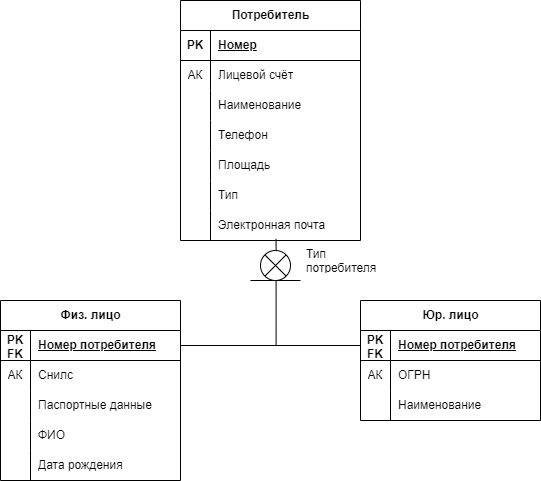

The diagram above was exported from draw.io. Its source (the exported page's mxGraphModel, read from the mxfile embedded in the PNG):
<mxGraphModel dx="1050" dy="669" grid="1" gridSize="10" guides="1" tooltips="1" connect="1" arrows="1" fold="1" page="1" pageScale="1" pageWidth="827" pageHeight="1169" math="0" shadow="0">
  <root>
    <mxCell id="0" />
    <mxCell id="1" parent="0" />
    <mxCell id="8AVfTnAA9hBoucWDJSNg-1" value="Потребитель" style="shape=table;startSize=30;container=1;collapsible=1;childLayout=tableLayout;fixedRows=1;rowLines=0;fontStyle=1;align=center;resizeLast=1;html=1;metaEdit=0;" parent="1" vertex="1">
      <mxGeometry x="360" y="360" width="180" height="240" as="geometry">
        <mxRectangle y="550" width="120" height="30" as="alternateBounds" />
      </mxGeometry>
    </mxCell>
    <mxCell id="8AVfTnAA9hBoucWDJSNg-2" value="" style="shape=tableRow;horizontal=0;startSize=0;swimlaneHead=0;swimlaneBody=0;fillColor=none;collapsible=0;dropTarget=0;points=[[0,0.5],[1,0.5]];portConstraint=eastwest;top=0;left=0;right=0;bottom=1;" parent="8AVfTnAA9hBoucWDJSNg-1" vertex="1">
      <mxGeometry y="30" width="180" height="30" as="geometry" />
    </mxCell>
    <mxCell id="8AVfTnAA9hBoucWDJSNg-3" value="PK" style="shape=partialRectangle;connectable=0;fillColor=none;top=0;left=0;bottom=0;right=0;fontStyle=1;overflow=hidden;whiteSpace=wrap;html=1;" parent="8AVfTnAA9hBoucWDJSNg-2" vertex="1">
      <mxGeometry width="30" height="30" as="geometry">
        <mxRectangle width="30" height="30" as="alternateBounds" />
      </mxGeometry>
    </mxCell>
    <mxCell id="8AVfTnAA9hBoucWDJSNg-4" value="Номер" style="shape=partialRectangle;connectable=0;fillColor=none;top=0;left=0;bottom=0;right=0;align=left;spacingLeft=6;fontStyle=5;overflow=hidden;whiteSpace=wrap;html=1;" parent="8AVfTnAA9hBoucWDJSNg-2" vertex="1">
      <mxGeometry x="30" width="150" height="30" as="geometry">
        <mxRectangle width="150" height="30" as="alternateBounds" />
      </mxGeometry>
    </mxCell>
    <mxCell id="8AVfTnAA9hBoucWDJSNg-5" value="" style="shape=tableRow;horizontal=0;startSize=0;swimlaneHead=0;swimlaneBody=0;fillColor=none;collapsible=0;dropTarget=0;points=[[0,0.5],[1,0.5]];portConstraint=eastwest;top=0;left=0;right=0;bottom=0;" parent="8AVfTnAA9hBoucWDJSNg-1" vertex="1">
      <mxGeometry y="60" width="180" height="30" as="geometry" />
    </mxCell>
    <mxCell id="8AVfTnAA9hBoucWDJSNg-6" value="АК" style="shape=partialRectangle;connectable=0;fillColor=none;top=0;left=0;bottom=0;right=0;editable=1;overflow=hidden;whiteSpace=wrap;html=1;" parent="8AVfTnAA9hBoucWDJSNg-5" vertex="1">
      <mxGeometry width="30" height="30" as="geometry">
        <mxRectangle width="30" height="30" as="alternateBounds" />
      </mxGeometry>
    </mxCell>
    <mxCell id="8AVfTnAA9hBoucWDJSNg-7" value="Лицевой счёт" style="shape=partialRectangle;connectable=0;fillColor=none;top=0;left=0;bottom=0;right=0;align=left;spacingLeft=6;overflow=hidden;whiteSpace=wrap;html=1;" parent="8AVfTnAA9hBoucWDJSNg-5" vertex="1">
      <mxGeometry x="30" width="150" height="30" as="geometry">
        <mxRectangle width="150" height="30" as="alternateBounds" />
      </mxGeometry>
    </mxCell>
    <mxCell id="8AVfTnAA9hBoucWDJSNg-8" value="" style="shape=tableRow;horizontal=0;startSize=0;swimlaneHead=0;swimlaneBody=0;fillColor=none;collapsible=0;dropTarget=0;points=[[0,0.5],[1,0.5]];portConstraint=eastwest;top=0;left=0;right=0;bottom=0;" parent="8AVfTnAA9hBoucWDJSNg-1" vertex="1">
      <mxGeometry y="90" width="180" height="30" as="geometry" />
    </mxCell>
    <mxCell id="8AVfTnAA9hBoucWDJSNg-9" value="" style="shape=partialRectangle;connectable=0;fillColor=none;top=0;left=0;bottom=0;right=0;editable=1;overflow=hidden;whiteSpace=wrap;html=1;" parent="8AVfTnAA9hBoucWDJSNg-8" vertex="1">
      <mxGeometry width="30" height="30" as="geometry">
        <mxRectangle width="30" height="30" as="alternateBounds" />
      </mxGeometry>
    </mxCell>
    <mxCell id="8AVfTnAA9hBoucWDJSNg-10" value="Наименование" style="shape=partialRectangle;connectable=0;fillColor=none;top=0;left=0;bottom=0;right=0;align=left;spacingLeft=6;overflow=hidden;whiteSpace=wrap;html=1;" parent="8AVfTnAA9hBoucWDJSNg-8" vertex="1">
      <mxGeometry x="30" width="150" height="30" as="geometry">
        <mxRectangle width="150" height="30" as="alternateBounds" />
      </mxGeometry>
    </mxCell>
    <mxCell id="8AVfTnAA9hBoucWDJSNg-11" value="" style="shape=tableRow;horizontal=0;startSize=0;swimlaneHead=0;swimlaneBody=0;fillColor=none;collapsible=0;dropTarget=0;points=[[0,0.5],[1,0.5]];portConstraint=eastwest;top=0;left=0;right=0;bottom=0;" parent="8AVfTnAA9hBoucWDJSNg-1" vertex="1">
      <mxGeometry y="120" width="180" height="30" as="geometry" />
    </mxCell>
    <mxCell id="8AVfTnAA9hBoucWDJSNg-12" value="" style="shape=partialRectangle;connectable=0;fillColor=none;top=0;left=0;bottom=0;right=0;editable=1;overflow=hidden;whiteSpace=wrap;html=1;" parent="8AVfTnAA9hBoucWDJSNg-11" vertex="1">
      <mxGeometry width="30" height="30" as="geometry">
        <mxRectangle width="30" height="30" as="alternateBounds" />
      </mxGeometry>
    </mxCell>
    <mxCell id="8AVfTnAA9hBoucWDJSNg-13" value="Телефон" style="shape=partialRectangle;connectable=0;fillColor=none;top=0;left=0;bottom=0;right=0;align=left;spacingLeft=6;overflow=hidden;whiteSpace=wrap;html=1;" parent="8AVfTnAA9hBoucWDJSNg-11" vertex="1">
      <mxGeometry x="30" width="150" height="30" as="geometry">
        <mxRectangle width="150" height="30" as="alternateBounds" />
      </mxGeometry>
    </mxCell>
    <mxCell id="8AVfTnAA9hBoucWDJSNg-14" style="shape=tableRow;horizontal=0;startSize=0;swimlaneHead=0;swimlaneBody=0;fillColor=none;collapsible=0;dropTarget=0;points=[[0,0.5],[1,0.5]];portConstraint=eastwest;top=0;left=0;right=0;bottom=0;" parent="8AVfTnAA9hBoucWDJSNg-1" vertex="1">
      <mxGeometry y="150" width="180" height="30" as="geometry" />
    </mxCell>
    <mxCell id="8AVfTnAA9hBoucWDJSNg-15" style="shape=partialRectangle;connectable=0;fillColor=none;top=0;left=0;bottom=0;right=0;editable=1;overflow=hidden;whiteSpace=wrap;html=1;" parent="8AVfTnAA9hBoucWDJSNg-14" vertex="1">
      <mxGeometry width="30" height="30" as="geometry">
        <mxRectangle width="30" height="30" as="alternateBounds" />
      </mxGeometry>
    </mxCell>
    <mxCell id="8AVfTnAA9hBoucWDJSNg-16" value="Площадь" style="shape=partialRectangle;connectable=0;fillColor=none;top=0;left=0;bottom=0;right=0;align=left;spacingLeft=6;overflow=hidden;whiteSpace=wrap;html=1;" parent="8AVfTnAA9hBoucWDJSNg-14" vertex="1">
      <mxGeometry x="30" width="150" height="30" as="geometry">
        <mxRectangle width="150" height="30" as="alternateBounds" />
      </mxGeometry>
    </mxCell>
    <mxCell id="8AVfTnAA9hBoucWDJSNg-17" style="shape=tableRow;horizontal=0;startSize=0;swimlaneHead=0;swimlaneBody=0;fillColor=none;collapsible=0;dropTarget=0;points=[[0,0.5],[1,0.5]];portConstraint=eastwest;top=0;left=0;right=0;bottom=0;" parent="8AVfTnAA9hBoucWDJSNg-1" vertex="1">
      <mxGeometry y="180" width="180" height="30" as="geometry" />
    </mxCell>
    <mxCell id="8AVfTnAA9hBoucWDJSNg-18" style="shape=partialRectangle;connectable=0;fillColor=none;top=0;left=0;bottom=0;right=0;editable=1;overflow=hidden;whiteSpace=wrap;html=1;" parent="8AVfTnAA9hBoucWDJSNg-17" vertex="1">
      <mxGeometry width="30" height="30" as="geometry">
        <mxRectangle width="30" height="30" as="alternateBounds" />
      </mxGeometry>
    </mxCell>
    <mxCell id="8AVfTnAA9hBoucWDJSNg-19" value="Тип" style="shape=partialRectangle;connectable=0;fillColor=none;top=0;left=0;bottom=0;right=0;align=left;spacingLeft=6;overflow=hidden;whiteSpace=wrap;html=1;" parent="8AVfTnAA9hBoucWDJSNg-17" vertex="1">
      <mxGeometry x="30" width="150" height="30" as="geometry">
        <mxRectangle width="150" height="30" as="alternateBounds" />
      </mxGeometry>
    </mxCell>
    <mxCell id="8AVfTnAA9hBoucWDJSNg-20" style="shape=tableRow;horizontal=0;startSize=0;swimlaneHead=0;swimlaneBody=0;fillColor=none;collapsible=0;dropTarget=0;points=[[0,0.5],[1,0.5]];portConstraint=eastwest;top=0;left=0;right=0;bottom=0;" parent="8AVfTnAA9hBoucWDJSNg-1" vertex="1">
      <mxGeometry y="210" width="180" height="30" as="geometry" />
    </mxCell>
    <mxCell id="8AVfTnAA9hBoucWDJSNg-21" style="shape=partialRectangle;connectable=0;fillColor=none;top=0;left=0;bottom=0;right=0;editable=1;overflow=hidden;whiteSpace=wrap;html=1;" parent="8AVfTnAA9hBoucWDJSNg-20" vertex="1">
      <mxGeometry width="30" height="30" as="geometry">
        <mxRectangle width="30" height="30" as="alternateBounds" />
      </mxGeometry>
    </mxCell>
    <mxCell id="8AVfTnAA9hBoucWDJSNg-22" value="Электронная почта" style="shape=partialRectangle;connectable=0;fillColor=none;top=0;left=0;bottom=0;right=0;align=left;spacingLeft=6;overflow=hidden;whiteSpace=wrap;html=1;" parent="8AVfTnAA9hBoucWDJSNg-20" vertex="1">
      <mxGeometry x="30" width="150" height="30" as="geometry">
        <mxRectangle width="150" height="30" as="alternateBounds" />
      </mxGeometry>
    </mxCell>
    <mxCell id="D0nJlGVFnyve4Q4hs3Op-1" value="Физ. лицо" style="shape=table;startSize=30;container=1;collapsible=1;childLayout=tableLayout;fixedRows=1;rowLines=0;fontStyle=1;align=center;resizeLast=1;html=1;" parent="1" vertex="1">
      <mxGeometry x="180" y="660" width="180" height="180" as="geometry" />
    </mxCell>
    <mxCell id="D0nJlGVFnyve4Q4hs3Op-2" value="" style="shape=tableRow;horizontal=0;startSize=0;swimlaneHead=0;swimlaneBody=0;fillColor=none;collapsible=0;dropTarget=0;points=[[0,0.5],[1,0.5]];portConstraint=eastwest;top=0;left=0;right=0;bottom=1;" parent="D0nJlGVFnyve4Q4hs3Op-1" vertex="1">
      <mxGeometry y="30" width="180" height="30" as="geometry" />
    </mxCell>
    <mxCell id="D0nJlGVFnyve4Q4hs3Op-3" value="PK FK" style="shape=partialRectangle;connectable=0;fillColor=none;top=0;left=0;bottom=0;right=0;fontStyle=1;overflow=hidden;whiteSpace=wrap;html=1;" parent="D0nJlGVFnyve4Q4hs3Op-2" vertex="1">
      <mxGeometry width="30" height="30" as="geometry">
        <mxRectangle width="30" height="30" as="alternateBounds" />
      </mxGeometry>
    </mxCell>
    <mxCell id="D0nJlGVFnyve4Q4hs3Op-4" value="Номер потребителя" style="shape=partialRectangle;connectable=0;fillColor=none;top=0;left=0;bottom=0;right=0;align=left;spacingLeft=6;fontStyle=5;overflow=hidden;whiteSpace=wrap;html=1;" parent="D0nJlGVFnyve4Q4hs3Op-2" vertex="1">
      <mxGeometry x="30" width="150" height="30" as="geometry">
        <mxRectangle width="150" height="30" as="alternateBounds" />
      </mxGeometry>
    </mxCell>
    <mxCell id="D0nJlGVFnyve4Q4hs3Op-5" value="" style="shape=tableRow;horizontal=0;startSize=0;swimlaneHead=0;swimlaneBody=0;fillColor=none;collapsible=0;dropTarget=0;points=[[0,0.5],[1,0.5]];portConstraint=eastwest;top=0;left=0;right=0;bottom=0;" parent="D0nJlGVFnyve4Q4hs3Op-1" vertex="1">
      <mxGeometry y="60" width="180" height="30" as="geometry" />
    </mxCell>
    <mxCell id="D0nJlGVFnyve4Q4hs3Op-6" value="АК" style="shape=partialRectangle;connectable=0;fillColor=none;top=0;left=0;bottom=0;right=0;editable=1;overflow=hidden;whiteSpace=wrap;html=1;" parent="D0nJlGVFnyve4Q4hs3Op-5" vertex="1">
      <mxGeometry width="30" height="30" as="geometry">
        <mxRectangle width="30" height="30" as="alternateBounds" />
      </mxGeometry>
    </mxCell>
    <mxCell id="D0nJlGVFnyve4Q4hs3Op-7" value="Снилс" style="shape=partialRectangle;connectable=0;fillColor=none;top=0;left=0;bottom=0;right=0;align=left;spacingLeft=6;overflow=hidden;whiteSpace=wrap;html=1;" parent="D0nJlGVFnyve4Q4hs3Op-5" vertex="1">
      <mxGeometry x="30" width="150" height="30" as="geometry">
        <mxRectangle width="150" height="30" as="alternateBounds" />
      </mxGeometry>
    </mxCell>
    <mxCell id="D0nJlGVFnyve4Q4hs3Op-8" value="" style="shape=tableRow;horizontal=0;startSize=0;swimlaneHead=0;swimlaneBody=0;fillColor=none;collapsible=0;dropTarget=0;points=[[0,0.5],[1,0.5]];portConstraint=eastwest;top=0;left=0;right=0;bottom=0;" parent="D0nJlGVFnyve4Q4hs3Op-1" vertex="1">
      <mxGeometry y="90" width="180" height="30" as="geometry" />
    </mxCell>
    <mxCell id="D0nJlGVFnyve4Q4hs3Op-9" value="" style="shape=partialRectangle;connectable=0;fillColor=none;top=0;left=0;bottom=0;right=0;editable=1;overflow=hidden;whiteSpace=wrap;html=1;" parent="D0nJlGVFnyve4Q4hs3Op-8" vertex="1">
      <mxGeometry width="30" height="30" as="geometry">
        <mxRectangle width="30" height="30" as="alternateBounds" />
      </mxGeometry>
    </mxCell>
    <mxCell id="D0nJlGVFnyve4Q4hs3Op-10" value="Паспортные данные" style="shape=partialRectangle;connectable=0;fillColor=none;top=0;left=0;bottom=0;right=0;align=left;spacingLeft=6;overflow=hidden;whiteSpace=wrap;html=1;" parent="D0nJlGVFnyve4Q4hs3Op-8" vertex="1">
      <mxGeometry x="30" width="150" height="30" as="geometry">
        <mxRectangle width="150" height="30" as="alternateBounds" />
      </mxGeometry>
    </mxCell>
    <mxCell id="D0nJlGVFnyve4Q4hs3Op-11" value="" style="shape=tableRow;horizontal=0;startSize=0;swimlaneHead=0;swimlaneBody=0;fillColor=none;collapsible=0;dropTarget=0;points=[[0,0.5],[1,0.5]];portConstraint=eastwest;top=0;left=0;right=0;bottom=0;" parent="D0nJlGVFnyve4Q4hs3Op-1" vertex="1">
      <mxGeometry y="120" width="180" height="30" as="geometry" />
    </mxCell>
    <mxCell id="D0nJlGVFnyve4Q4hs3Op-12" value="" style="shape=partialRectangle;connectable=0;fillColor=none;top=0;left=0;bottom=0;right=0;editable=1;overflow=hidden;whiteSpace=wrap;html=1;" parent="D0nJlGVFnyve4Q4hs3Op-11" vertex="1">
      <mxGeometry width="30" height="30" as="geometry">
        <mxRectangle width="30" height="30" as="alternateBounds" />
      </mxGeometry>
    </mxCell>
    <mxCell id="D0nJlGVFnyve4Q4hs3Op-13" value="ФИО" style="shape=partialRectangle;connectable=0;fillColor=none;top=0;left=0;bottom=0;right=0;align=left;spacingLeft=6;overflow=hidden;whiteSpace=wrap;html=1;" parent="D0nJlGVFnyve4Q4hs3Op-11" vertex="1">
      <mxGeometry x="30" width="150" height="30" as="geometry">
        <mxRectangle width="150" height="30" as="alternateBounds" />
      </mxGeometry>
    </mxCell>
    <mxCell id="D0nJlGVFnyve4Q4hs3Op-27" style="shape=tableRow;horizontal=0;startSize=0;swimlaneHead=0;swimlaneBody=0;fillColor=none;collapsible=0;dropTarget=0;points=[[0,0.5],[1,0.5]];portConstraint=eastwest;top=0;left=0;right=0;bottom=0;" parent="D0nJlGVFnyve4Q4hs3Op-1" vertex="1">
      <mxGeometry y="150" width="180" height="30" as="geometry" />
    </mxCell>
    <mxCell id="D0nJlGVFnyve4Q4hs3Op-28" style="shape=partialRectangle;connectable=0;fillColor=none;top=0;left=0;bottom=0;right=0;editable=1;overflow=hidden;whiteSpace=wrap;html=1;" parent="D0nJlGVFnyve4Q4hs3Op-27" vertex="1">
      <mxGeometry width="30" height="30" as="geometry">
        <mxRectangle width="30" height="30" as="alternateBounds" />
      </mxGeometry>
    </mxCell>
    <mxCell id="D0nJlGVFnyve4Q4hs3Op-29" value="Дата рождения" style="shape=partialRectangle;connectable=0;fillColor=none;top=0;left=0;bottom=0;right=0;align=left;spacingLeft=6;overflow=hidden;whiteSpace=wrap;html=1;" parent="D0nJlGVFnyve4Q4hs3Op-27" vertex="1">
      <mxGeometry x="30" width="150" height="30" as="geometry">
        <mxRectangle width="150" height="30" as="alternateBounds" />
      </mxGeometry>
    </mxCell>
    <mxCell id="D0nJlGVFnyve4Q4hs3Op-14" value="Юр. лицо" style="shape=table;startSize=30;container=1;collapsible=1;childLayout=tableLayout;fixedRows=1;rowLines=0;fontStyle=1;align=center;resizeLast=1;html=1;" parent="1" vertex="1">
      <mxGeometry x="540" y="660" width="180" height="120" as="geometry" />
    </mxCell>
    <mxCell id="D0nJlGVFnyve4Q4hs3Op-15" value="" style="shape=tableRow;horizontal=0;startSize=0;swimlaneHead=0;swimlaneBody=0;fillColor=none;collapsible=0;dropTarget=0;points=[[0,0.5],[1,0.5]];portConstraint=eastwest;top=0;left=0;right=0;bottom=1;" parent="D0nJlGVFnyve4Q4hs3Op-14" vertex="1">
      <mxGeometry y="30" width="180" height="30" as="geometry" />
    </mxCell>
    <mxCell id="D0nJlGVFnyve4Q4hs3Op-16" value="PK FK" style="shape=partialRectangle;connectable=0;fillColor=none;top=0;left=0;bottom=0;right=0;fontStyle=1;overflow=hidden;whiteSpace=wrap;html=1;" parent="D0nJlGVFnyve4Q4hs3Op-15" vertex="1">
      <mxGeometry width="30" height="30" as="geometry">
        <mxRectangle width="30" height="30" as="alternateBounds" />
      </mxGeometry>
    </mxCell>
    <mxCell id="D0nJlGVFnyve4Q4hs3Op-17" value="Номер потребителя" style="shape=partialRectangle;connectable=0;fillColor=none;top=0;left=0;bottom=0;right=0;align=left;spacingLeft=6;fontStyle=5;overflow=hidden;whiteSpace=wrap;html=1;" parent="D0nJlGVFnyve4Q4hs3Op-15" vertex="1">
      <mxGeometry x="30" width="150" height="30" as="geometry">
        <mxRectangle width="150" height="30" as="alternateBounds" />
      </mxGeometry>
    </mxCell>
    <mxCell id="D0nJlGVFnyve4Q4hs3Op-21" value="" style="shape=tableRow;horizontal=0;startSize=0;swimlaneHead=0;swimlaneBody=0;fillColor=none;collapsible=0;dropTarget=0;points=[[0,0.5],[1,0.5]];portConstraint=eastwest;top=0;left=0;right=0;bottom=0;" parent="D0nJlGVFnyve4Q4hs3Op-14" vertex="1">
      <mxGeometry y="60" width="180" height="30" as="geometry" />
    </mxCell>
    <mxCell id="D0nJlGVFnyve4Q4hs3Op-22" value="АК" style="shape=partialRectangle;connectable=0;fillColor=none;top=0;left=0;bottom=0;right=0;editable=1;overflow=hidden;whiteSpace=wrap;html=1;" parent="D0nJlGVFnyve4Q4hs3Op-21" vertex="1">
      <mxGeometry width="30" height="30" as="geometry">
        <mxRectangle width="30" height="30" as="alternateBounds" />
      </mxGeometry>
    </mxCell>
    <mxCell id="D0nJlGVFnyve4Q4hs3Op-23" value="ОГРН" style="shape=partialRectangle;connectable=0;fillColor=none;top=0;left=0;bottom=0;right=0;align=left;spacingLeft=6;overflow=hidden;whiteSpace=wrap;html=1;" parent="D0nJlGVFnyve4Q4hs3Op-21" vertex="1">
      <mxGeometry x="30" width="150" height="30" as="geometry">
        <mxRectangle width="150" height="30" as="alternateBounds" />
      </mxGeometry>
    </mxCell>
    <mxCell id="D0nJlGVFnyve4Q4hs3Op-18" value="" style="shape=tableRow;horizontal=0;startSize=0;swimlaneHead=0;swimlaneBody=0;fillColor=none;collapsible=0;dropTarget=0;points=[[0,0.5],[1,0.5]];portConstraint=eastwest;top=0;left=0;right=0;bottom=0;" parent="D0nJlGVFnyve4Q4hs3Op-14" vertex="1">
      <mxGeometry y="90" width="180" height="30" as="geometry" />
    </mxCell>
    <mxCell id="D0nJlGVFnyve4Q4hs3Op-19" value="" style="shape=partialRectangle;connectable=0;fillColor=none;top=0;left=0;bottom=0;right=0;editable=1;overflow=hidden;whiteSpace=wrap;html=1;" parent="D0nJlGVFnyve4Q4hs3Op-18" vertex="1">
      <mxGeometry width="30" height="30" as="geometry">
        <mxRectangle width="30" height="30" as="alternateBounds" />
      </mxGeometry>
    </mxCell>
    <mxCell id="D0nJlGVFnyve4Q4hs3Op-20" value="Наименование" style="shape=partialRectangle;connectable=0;fillColor=none;top=0;left=0;bottom=0;right=0;align=left;spacingLeft=6;overflow=hidden;whiteSpace=wrap;html=1;" parent="D0nJlGVFnyve4Q4hs3Op-18" vertex="1">
      <mxGeometry x="30" width="150" height="30" as="geometry">
        <mxRectangle width="150" height="30" as="alternateBounds" />
      </mxGeometry>
    </mxCell>
    <mxCell id="D0nJlGVFnyve4Q4hs3Op-31" style="edgeStyle=orthogonalEdgeStyle;rounded=0;orthogonalLoop=1;jettySize=auto;html=1;exitX=1;exitY=0.5;exitDx=0;exitDy=0;entryX=0.531;entryY=0.947;entryDx=0;entryDy=0;entryPerimeter=0;endArrow=none;endFill=0;" parent="1" source="D0nJlGVFnyve4Q4hs3Op-2" target="8AVfTnAA9hBoucWDJSNg-20" edge="1">
      <mxGeometry relative="1" as="geometry">
        <Array as="points">
          <mxPoint x="456" y="705" />
        </Array>
      </mxGeometry>
    </mxCell>
    <mxCell id="D0nJlGVFnyve4Q4hs3Op-32" style="edgeStyle=orthogonalEdgeStyle;rounded=0;orthogonalLoop=1;jettySize=auto;html=1;entryX=1;entryY=0.5;entryDx=0;entryDy=0;endArrow=none;endFill=0;" parent="1" source="D0nJlGVFnyve4Q4hs3Op-15" target="D0nJlGVFnyve4Q4hs3Op-2" edge="1">
      <mxGeometry relative="1" as="geometry" />
    </mxCell>
    <mxCell id="D0nJlGVFnyve4Q4hs3Op-30" value="" style="shape=sumEllipse;perimeter=ellipsePerimeter;whiteSpace=wrap;html=1;backgroundOutline=1;fillStyle=solid;" parent="1" vertex="1">
      <mxGeometry x="440" y="610" width="30" height="30" as="geometry" />
    </mxCell>
    <mxCell id="D0nJlGVFnyve4Q4hs3Op-33" value="" style="endArrow=none;html=1;rounded=0;" parent="1" edge="1">
      <mxGeometry relative="1" as="geometry">
        <mxPoint x="430" y="640" as="sourcePoint" />
        <mxPoint x="480" y="640" as="targetPoint" />
      </mxGeometry>
    </mxCell>
    <mxCell id="D0nJlGVFnyve4Q4hs3Op-34" value="Тип потребителя" style="text;strokeColor=none;fillColor=none;spacingLeft=4;spacingRight=4;overflow=hidden;rotatable=0;points=[[0,0.5],[1,0.5]];portConstraint=eastwest;fontSize=12;whiteSpace=wrap;html=1;" parent="1" vertex="1">
      <mxGeometry x="480" y="600" width="80" height="30" as="geometry" />
    </mxCell>
  </root>
</mxGraphModel>